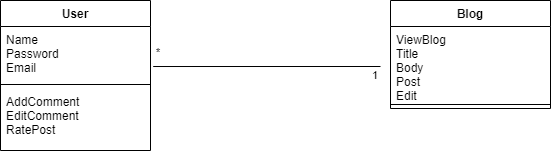

The diagram above was exported from draw.io. Its source (the exported page's mxGraphModel, read from the mxfile embedded in the PNG):
<mxGraphModel dx="742" dy="438" grid="1" gridSize="10" guides="1" tooltips="1" connect="1" arrows="1" fold="1" page="1" pageScale="1" pageWidth="850" pageHeight="1100" math="0" shadow="0">
  <root>
    <mxCell id="0" />
    <mxCell id="1" parent="0" />
    <mxCell id="FiMOXhzCh_7WD-108DqJ-1" value="" style="endArrow=none;html=1;edgeStyle=orthogonalEdgeStyle;rounded=0;exitX=1.018;exitY=0.741;exitDx=0;exitDy=0;exitPerimeter=0;" edge="1" parent="1" source="FiMOXhzCh_7WD-108DqJ-5">
      <mxGeometry relative="1" as="geometry">
        <mxPoint x="362" y="123.29999999999995" as="sourcePoint" />
        <mxPoint x="450" y="156" as="targetPoint" />
      </mxGeometry>
    </mxCell>
    <mxCell id="FiMOXhzCh_7WD-108DqJ-2" value="1" style="edgeLabel;resizable=0;html=1;align=left;verticalAlign=bottom;" connectable="0" vertex="1" parent="FiMOXhzCh_7WD-108DqJ-1">
      <mxGeometry x="-1" relative="1" as="geometry">
        <mxPoint x="217" y="17" as="offset" />
      </mxGeometry>
    </mxCell>
    <mxCell id="FiMOXhzCh_7WD-108DqJ-3" value="*" style="edgeLabel;resizable=0;html=1;align=right;verticalAlign=bottom;" connectable="0" vertex="1" parent="FiMOXhzCh_7WD-108DqJ-1">
      <mxGeometry x="1" relative="1" as="geometry">
        <mxPoint x="-220" y="-6" as="offset" />
      </mxGeometry>
    </mxCell>
    <mxCell id="FiMOXhzCh_7WD-108DqJ-4" value="User" style="swimlane;fontStyle=1;align=center;verticalAlign=top;childLayout=stackLayout;horizontal=1;startSize=26;horizontalStack=0;resizeParent=1;resizeParentMax=0;resizeLast=0;collapsible=1;marginBottom=0;" vertex="1" parent="1">
      <mxGeometry x="70" y="90" width="150" height="150" as="geometry" />
    </mxCell>
    <mxCell id="FiMOXhzCh_7WD-108DqJ-5" value="Name&#10;Password&#10;Email" style="text;strokeColor=none;fillColor=none;align=left;verticalAlign=top;spacingLeft=4;spacingRight=4;overflow=hidden;rotatable=0;points=[[0,0.5],[1,0.5]];portConstraint=eastwest;" vertex="1" parent="FiMOXhzCh_7WD-108DqJ-4">
      <mxGeometry y="26" width="150" height="54" as="geometry" />
    </mxCell>
    <mxCell id="FiMOXhzCh_7WD-108DqJ-6" value="" style="line;strokeWidth=1;fillColor=none;align=left;verticalAlign=middle;spacingTop=-1;spacingLeft=3;spacingRight=3;rotatable=0;labelPosition=right;points=[];portConstraint=eastwest;strokeColor=inherit;" vertex="1" parent="FiMOXhzCh_7WD-108DqJ-4">
      <mxGeometry y="80" width="150" height="8" as="geometry" />
    </mxCell>
    <mxCell id="FiMOXhzCh_7WD-108DqJ-7" value="AddComment&#10;EditComment&#10;RatePost" style="text;strokeColor=none;fillColor=none;align=left;verticalAlign=top;spacingLeft=4;spacingRight=4;overflow=hidden;rotatable=0;points=[[0,0.5],[1,0.5]];portConstraint=eastwest;" vertex="1" parent="FiMOXhzCh_7WD-108DqJ-4">
      <mxGeometry y="88" width="150" height="62" as="geometry" />
    </mxCell>
    <mxCell id="FiMOXhzCh_7WD-108DqJ-8" value="Blog" style="swimlane;fontStyle=1;align=center;verticalAlign=top;childLayout=stackLayout;horizontal=1;startSize=26;horizontalStack=0;resizeParent=1;resizeParentMax=0;resizeLast=0;collapsible=1;marginBottom=0;" vertex="1" parent="1">
      <mxGeometry x="460" y="90" width="160" height="108" as="geometry" />
    </mxCell>
    <mxCell id="FiMOXhzCh_7WD-108DqJ-9" value="ViewBlog&#10;Title&#10;Body&#10;Post&#10;Edit" style="text;strokeColor=none;fillColor=none;align=left;verticalAlign=top;spacingLeft=4;spacingRight=4;overflow=hidden;rotatable=0;points=[[0,0.5],[1,0.5]];portConstraint=eastwest;" vertex="1" parent="FiMOXhzCh_7WD-108DqJ-8">
      <mxGeometry y="26" width="160" height="74" as="geometry" />
    </mxCell>
    <mxCell id="FiMOXhzCh_7WD-108DqJ-10" value="" style="line;strokeWidth=1;fillColor=none;align=left;verticalAlign=middle;spacingTop=-1;spacingLeft=3;spacingRight=3;rotatable=0;labelPosition=right;points=[];portConstraint=eastwest;strokeColor=inherit;" vertex="1" parent="FiMOXhzCh_7WD-108DqJ-8">
      <mxGeometry y="100" width="160" height="8" as="geometry" />
    </mxCell>
  </root>
</mxGraphModel>